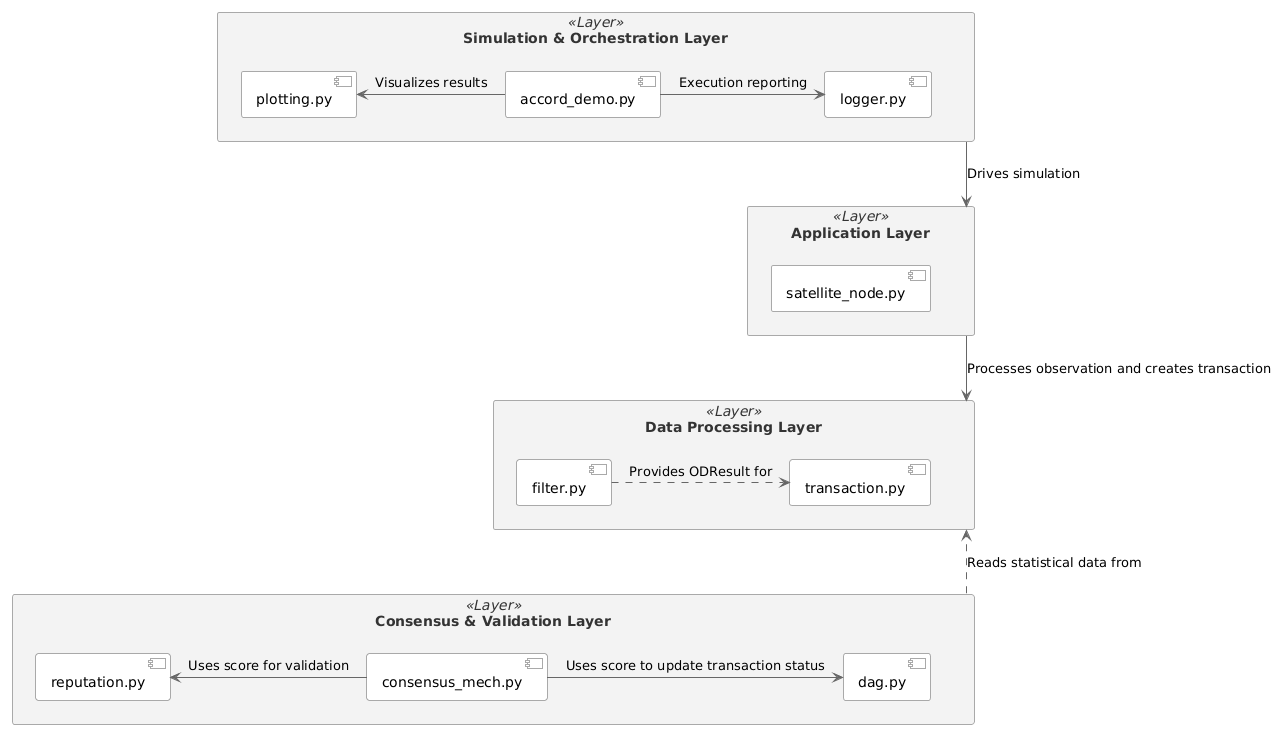

The diagram above was rendered by PlantUML. Its source (embedded in the PNG):
@startuml
!theme plain
skinparam rectangle {
    StereotypeFontColor #333333
    FontColor #333333
    BackgroundColor<<Layer>> #F3F3F3
    BorderColor #A9A9A9
}
skinparam component {
    BackgroundColor #FFFFFF
    BorderColor #A9A9A9
}
skinparam arrow {
    Color #666666
}

' Define the upper layers
rectangle "<b>Simulation & Orchestration Layer</b>" as L1 <<Layer>> {
    [accord_demo.py] as Demo
    [plotting.py] as Plotting
    [logger.py] as Logger
}

rectangle "<b>Application Layer</b>" as L2 <<Layer>> {
    [satellite_node.py] as SatNode
}

rectangle "<b>Data Processing Layer</b>" as L3 <<Layer>> {
    [filter.py] as Filter
    [transaction.py] as Transaction
}

rectangle "<b>Consensus & Validation Layer</b>" as L4 <<Layer>> {
    [consensus_mech.py] as Consensus
    [reputation.py] as Reputation
    [dag.py] as DAG
}


' --- Define Relationships (Excluding connections to the DAG layer) ---

L1 -d-> L2: Drives simulation
Demo -l-> Plotting : Visualizes results
Demo -r-> Logger: Execution reporting

L2 -d-> L3: Processes observation and creates transaction

Filter .r.> Transaction : Provides ODResult for

Consensus -l-> Reputation : Uses score for validation
DAG <-l- Consensus: Uses score to update transaction status
L4 .u.> L3: Reads statistical data from
@enduml